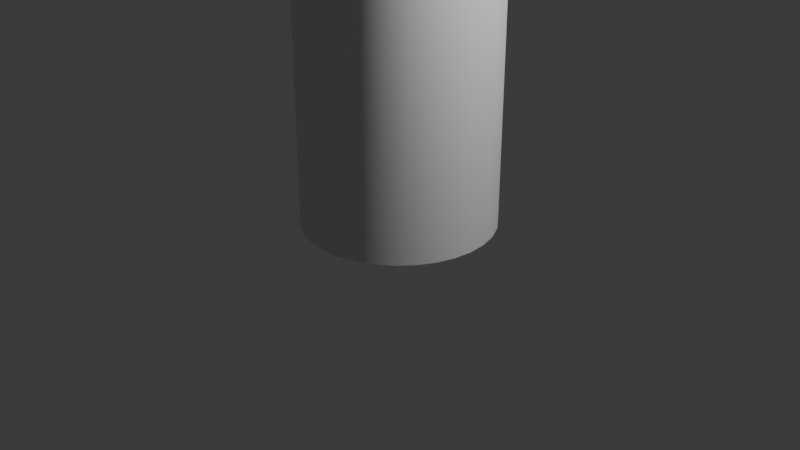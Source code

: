 # Source: example.blend  (saved by Blender 4.3.34; exported with 4.5.12 LTS)
import bpy
from mathutils import Matrix  # noqa: F401  (used for matrix-valued properties, if any)

bpy.ops.wm.read_factory_settings(use_empty=True)
scene = bpy.context.scene
scene.name = 'Scene'

# ---- collections
col_collection = bpy.data.collections.new('Collection'); scene.collection.children.link(col_collection)

# ---- node groups
ng_smooth_by_angle = bpy.data.node_groups.new('Smooth by Angle', 'GeometryNodeTree')
_s = ng_smooth_by_angle.interface.new_socket(name='Mesh', in_out='OUTPUT', socket_type='NodeSocketGeometry')
_s = ng_smooth_by_angle.interface.new_socket(name='Mesh', in_out='INPUT', socket_type='NodeSocketGeometry')
_s = ng_smooth_by_angle.interface.new_socket(name='Angle', in_out='INPUT', socket_type='NodeSocketFloat')
_s.subtype = 'ANGLE'
_s.default_value = 0.5236
_s.min_value = 0.0
_s.max_value = 3.142
_s.description = 'Maximum face angle for smooth edges'
_s = ng_smooth_by_angle.interface.new_socket(name='Ignore Sharpness', in_out='INPUT', socket_type='NodeSocketBool')
_s.force_non_field = True
ng_smooth_by_angle.description = 'Set the sharpness of mesh edges based on the angle between the neighboring faces'
ng_smooth_by_angle.is_modifier = True
_N = ng_smooth_by_angle.nodes; _L = ng_smooth_by_angle.links
n0 = _N.new('GeometryNodeSetShadeSmooth'); n0.name = 'Set Shade Smooth'; n0.location = (120, -80)
n0.domain = 'EDGE'
n1 = _N.new('GeometryNodeSetShadeSmooth'); n1.name = 'Set Shade Smooth.001'; n1.location = (300, -80)
n2 = _N.new('NodeGroupOutput'); n2.name = 'Group Output'; n2.location = (480, -80)
n3 = _N.new('GeometryNodeInputMeshEdgeAngle'); n3.name = 'Edge Angle'; n3.location = (-440, -240)
n4 = _N.new('NodeGroupInput'); n4.name = 'Group Input'; n4.location = (-80, -80)
n5 = _N.new('GeometryNodeInputEdgeSmooth'); n5.name = 'Is Edge Smooth'; n5.location = (-260, -120)
n6 = _N.new('GeometryNodeInputShadeSmooth'); n6.name = 'Is Shade Smooth'; n6.location = (-440, -397)
n7 = _N.new('FunctionNodeCompare'); n7.name = 'Compare'; n7.location = (-260, -260)
n7.operation = 'LESS_EQUAL'
n7.inputs[6].default_value = (0.0, 0.0, 0.0, 0.0)
n7.inputs[7].default_value = (0.0, 0.0, 0.0, 0.0)
n8 = _N.new('FunctionNodeBooleanMath'); n8.name = 'Boolean Math.001'; n8.location = (-80, -260)
n9 = _N.new('NodeGroupInput'); n9.name = 'Group Input.001'; n9.location = (-440, -329)
n10 = _N.new('NodeGroupInput'); n10.name = 'Group Input.002'; n10.location = (-259, -189)
n11 = _N.new('FunctionNodeBooleanMath'); n11.name = 'Boolean Math'; n11.location = (-80, -149)
n11.operation = 'OR'
n12 = _N.new('FunctionNodeBooleanMath'); n12.name = 'Boolean Math.002'; n12.location = (-260, -380)
n12.operation = 'OR'
n13 = _N.new('NodeGroupInput'); n13.name = 'Group Input.003'; n13.location = (-440, -460)
_L.new(n3.outputs[0], n7.inputs[0])
_L.new(n1.outputs[0], n2.inputs[0])
_L.new(n9.outputs[1], n7.inputs[1])
_L.new(n7.outputs[0], n8.inputs[0])
_L.new(n4.outputs[0], n0.inputs[0])
_L.new(n0.outputs[0], n1.inputs[0])
_L.new(n8.outputs[0], n0.inputs[2])
_L.new(n10.outputs[2], n11.inputs[1])
_L.new(n5.outputs[0], n11.inputs[0])
_L.new(n11.outputs[0], n0.inputs[1])
_L.new(n13.outputs[2], n12.inputs[1])
_L.new(n6.outputs[0], n12.inputs[0])
_L.new(n12.outputs[0], n8.inputs[1])
n2.is_active_output = True

# ---- world
world_world = bpy.data.worlds.new('World'); scene.world = world_world
world_world.use_nodes = True; world_world.node_tree.nodes.clear()
_N = world_world.node_tree.nodes; _L = world_world.node_tree.links
n0 = _N.new('ShaderNodeOutputWorld'); n0.name = 'World Output'; n0.location = (300, 300)
n1 = _N.new('ShaderNodeBackground'); n1.name = 'Background'; n1.location = (10, 300)
n1.inputs[0].default_value = (0.05088, 0.05088, 0.05088, 1.0)
_L.new(n1.outputs[0], n0.inputs[0])
n0.is_active_output = True
world_world.color = (0.05088, 0.05088, 0.05088)
world_world.sun_shadow_jitter_overblur = 0.0

# ---- cameras
cam_camera = bpy.data.cameras.new('Camera')
cam_camera.clip_end = 100.0
cam_camera.ortho_scale = 7.314

# ---- lights
light_light = bpy.data.lights.new('Light', 'POINT')
light_light.energy = 1000.0
light_light.shadow_soft_size = 0.1

# ---- meshes
me_cylinder = bpy.data.meshes.new('Cylinder')
me_cylinder.from_pydata([(0.0, 1.0, -1.0), (0.1951, 0.9808, -1.0), (0.3827, 0.9239, -1.0), (0.5556, 0.8315, -1.0), (0.7071, 0.7071, -1.0), (0.8315, 0.5556, -1.0), (0.9239, 0.3827, -1.0), (0.9808, 0.1951, -1.0), (1.0, 0.0, -1.0), (0.9808, -0.1951, -1.0), (0.9239, -0.3827, -1.0), (0.8315, -0.5556, -1.0), (0.7071, -0.7071, -1.0), (0.5556, -0.8315, -1.0), (0.3827, -0.9239, -1.0), (0.1951, -0.9808, -1.0), (0.0, -1.0, -1.0), (-0.1951, -0.9808, -1.0), (-0.3827, -0.9239, -1.0), (-0.5556, -0.8315, -1.0), (-0.7071, -0.7071, -1.0), (-0.8315, -0.5556, -1.0), (-0.9239, -0.3827, -1.0), (-0.9808, -0.1951, -1.0), (-1.0, 0.0, -1.0), (-0.9808, 0.1951, -1.0), (-0.9239, 0.3827, -1.0), (-0.8315, 0.5556, -1.0), (-0.7071, 0.7071, -1.0), (-0.5556, 0.8315, -1.0), (-0.3827, 0.9239, -1.0), (-0.1951, 0.9808, -1.0), (0.1951, 0.9808, 1.0), (0.0, 1.0, 1.0), (0.3827, 0.9239, 1.0), (0.5556, 0.8315, 1.0), (0.7071, 0.7071, 1.0), (0.8315, 0.5556, 1.0), (0.9239, 0.3827, 1.0), (0.9808, 0.1951, 1.0), (1.0, 0.0, 1.0), (0.9808, -0.1951, 1.0), (0.9239, -0.3827, 1.0), (0.8315, -0.5556, 1.0), (0.7071, -0.7071, 1.0), (0.5556, -0.8315, 1.0), (0.3827, -0.9239, 1.0), (0.1951, -0.9808, 1.0), (0.0, -1.0, 1.0), (-0.1951, -0.9808, 1.0), (-0.3827, -0.9239, 1.0), (-0.5556, -0.8315, 1.0), (-0.7071, -0.7071, 1.0), (-0.8315, -0.5556, 1.0), (-0.9239, -0.3827, 1.0), (-0.9808, -0.1951, 1.0), (-1.0, 0.0, 1.0), (-0.9808, 0.1951, 1.0), (-0.9239, 0.3827, 1.0), (-0.8315, 0.5556, 1.0), (-0.7071, 0.7071, 1.0), (-0.5556, 0.8315, 1.0), (-0.3827, 0.9239, 1.0), (-0.1951, 0.9808, 1.0), (0.1951, 0.9808, 1.0), (0.0, 1.0, 1.0), (0.3827, 0.9239, 1.0), (0.5556, 0.8315, 1.0), (0.7071, 0.7071, 1.0), (0.8315, 0.5556, 1.0), (0.9239, 0.3827, 1.0), (0.9808, 0.1951, 1.0), (1.0, 0.0, 1.0), (0.9808, -0.1951, 1.0), (0.9239, -0.3827, 1.0), (0.8315, -0.5556, 1.0), (0.7071, -0.7071, 1.0), (0.5556, -0.8315, 1.0), (0.3827, -0.9239, 1.0), (0.1951, -0.9808, 1.0), (0.0, -1.0, 1.0), (-0.1951, -0.9808, 1.0), (-0.3827, -0.9239, 1.0), (-0.5556, -0.8315, 1.0), (-0.7071, -0.7071, 1.0), (-0.8315, -0.5556, 1.0), (-0.9239, -0.3827, 1.0), (-0.9808, -0.1951, 1.0), (-1.0, 0.0, 1.0), (-0.9808, 0.1951, 1.0), (-0.9239, 0.3827, 1.0), (-0.8315, 0.5556, 1.0), (-0.7071, 0.7071, 1.0), (-0.5556, 0.8315, 1.0), (-0.3827, 0.9239, 1.0), (-0.1951, 0.9808, 1.0), (0.1951, 0.9808, 1.0), (0.0, 1.0, 1.0), (0.3827, 0.9239, 1.0), (0.5556, 0.8315, 1.0), (0.7071, 0.7071, 1.0), (0.8315, 0.5556, 1.0), (0.9239, 0.3827, 1.0), (0.9808, 0.1951, 1.0), (1.0, 0.0, 1.0), (0.9808, -0.1951, 1.0), (0.9239, -0.3827, 1.0), (0.8315, -0.5556, 1.0), (0.7071, -0.7071, 1.0), (0.5556, -0.8315, 1.0), (0.3827, -0.9239, 1.0), (0.1951, -0.9808, 1.0), (0.0, -1.0, 1.0), (-0.1951, -0.9808, 1.0), (-0.3827, -0.9239, 1.0), (-0.5556, -0.8315, 1.0), (-0.7071, -0.7071, 1.0), (-0.8315, -0.5556, 1.0), (-0.9239, -0.3827, 1.0), (-0.9808, -0.1951, 1.0), (-1.0, 0.0, 1.0), (-0.9808, 0.1951, 1.0), (-0.9239, 0.3827, 1.0), (-0.8315, 0.5556, 1.0), (-0.7071, 0.7071, 1.0), (-0.5556, 0.8315, 1.0), (-0.3827, 0.9239, 1.0), (-0.1951, 0.9808, 1.0), (0.1951, 0.9808, 1.0), (0.0, 1.0, 1.0), (0.3827, 0.9239, 1.0), (0.5556, 0.8315, 1.0), (0.7071, 0.7071, 1.0), (0.8315, 0.5556, 1.0), (0.9239, 0.3827, 1.0), (0.9808, 0.1951, 1.0), (1.0, 0.0, 1.0), (0.9808, -0.1951, 1.0), (0.9239, -0.3827, 1.0), (0.8315, -0.5556, 1.0), (0.7071, -0.7071, 1.0), (0.5556, -0.8315, 1.0), (0.3827, -0.9239, 1.0), (0.1951, -0.9808, 1.0), (0.0, -1.0, 1.0), (-0.1951, -0.9808, 1.0), (-0.3827, -0.9239, 1.0), (-0.5556, -0.8315, 1.0), (-0.7071, -0.7071, 1.0), (-0.8315, -0.5556, 1.0), (-0.9239, -0.3827, 1.0), (-0.9808, -0.1951, 1.0), (-1.0, 0.0, 1.0), (-0.9808, 0.1951, 1.0), (-0.9239, 0.3827, 1.0), (-0.8315, 0.5556, 1.0), (-0.7071, 0.7071, 1.0), (-0.5556, 0.8315, 1.0), (-0.3827, 0.9239, 1.0), (-0.1951, 0.9808, 1.0), (0.1951, 0.9808, 1.0), (0.0, 1.0, 1.0), (0.3827, 0.9239, 1.0), (0.5556, 0.8315, 1.0), (0.7071, 0.7071, 1.0), (0.8315, 0.5556, 1.0), (0.9239, 0.3827, 1.0), (0.9808, 0.1951, 1.0), (1.0, 0.0, 1.0), (0.9808, -0.1951, 1.0), (0.9239, -0.3827, 1.0), (0.8315, -0.5556, 1.0), (0.7071, -0.7071, 1.0), (0.5556, -0.8315, 1.0), (0.3827, -0.9239, 1.0), (0.1951, -0.9808, 1.0), (0.0, -1.0, 1.0), (-0.1951, -0.9808, 1.0), (-0.3827, -0.9239, 1.0), (-0.5556, -0.8315, 1.0), (-0.7071, -0.7071, 1.0), (-0.8315, -0.5556, 1.0), (-0.9239, -0.3827, 1.0), (-0.9808, -0.1951, 1.0), (-1.0, 0.0, 1.0), (-0.9808, 0.1951, 1.0), (-0.9239, 0.3827, 1.0), (-0.8315, 0.5556, 1.0), (-0.7071, 0.7071, 1.0), (-0.5556, 0.8315, 1.0), (-0.3827, 0.9239, 1.0), (-0.1951, 0.9808, 1.0), (0.0, 1.0, 1.0), (-1.863e-09, 0.8369, 1.0), (0.1633, 0.8208, 1.0), (0.1951, 0.9808, 1.0), (0.3203, 0.7732, 1.0), (0.3827, 0.9239, 1.0), (0.465, 0.6959, 1.0), (0.5556, 0.8315, 1.0), (0.5918, 0.5918, 1.0), (0.7071, 0.7071, 1.0), (0.6959, 0.465, 1.0), (0.8315, 0.5556, 1.0), (0.7732, 0.3203, 1.0), (0.9239, 0.3827, 1.0), (0.8208, 0.1633, 1.0), (0.9808, 0.1951, 1.0), (0.8369, 1.863e-09, 1.0), (1.0, 0.0, 1.0), (0.8208, -0.1633, 1.0), (0.9808, -0.1951, 1.0), (0.7732, -0.3203, 1.0), (0.9239, -0.3827, 1.0), (0.6959, -0.465, 1.0), (0.8315, -0.5556, 1.0), (0.5918, -0.5918, 1.0), (0.7071, -0.7071, 1.0), (0.465, -0.6959, 1.0), (0.5556, -0.8315, 1.0), (0.3203, -0.7732, 1.0), (0.3827, -0.9239, 1.0), (0.1633, -0.8208, 1.0), (0.1951, -0.9808, 1.0), (1.863e-09, -0.8369, 1.0), (0.0, -1.0, 1.0), (-0.1633, -0.8208, 1.0), (-0.1951, -0.9808, 1.0), (-0.3203, -0.7732, 1.0), (-0.3827, -0.9239, 1.0), (-0.465, -0.6959, 1.0), (-0.5556, -0.8315, 1.0), (-0.5918, -0.5918, 1.0), (-0.7071, -0.7071, 1.0), (-0.6959, -0.465, 1.0), (-0.8315, -0.5556, 1.0), (-0.7732, -0.3203, 1.0), (-0.9239, -0.3827, 1.0), (-0.8208, -0.1633, 1.0), (-0.9808, -0.1951, 1.0), (-0.8369, -1.863e-09, 1.0), (-1.0, 0.0, 1.0), (-0.8208, 0.1633, 1.0), (-0.9808, 0.1951, 1.0), (-0.7732, 0.3203, 1.0), (-0.9239, 0.3827, 1.0), (-0.6959, 0.465, 1.0), (-0.8315, 0.5556, 1.0), (-0.5918, 0.5918, 1.0), (-0.7071, 0.7071, 1.0), (-0.465, 0.6959, 1.0), (-0.5556, 0.8315, 1.0), (-0.3203, 0.7732, 1.0), (-0.3827, 0.9239, 1.0), (-0.1633, 0.8208, 1.0), (-0.1951, 0.9808, 1.0), (-1.863e-09, 0.8369, 1.0), (0.1633, 0.8208, 1.0), (0.3203, 0.7732, 1.0), (0.465, 0.6959, 1.0), (0.5918, 0.5918, 1.0), (0.6959, 0.465, 1.0), (0.7732, 0.3203, 1.0), (0.8208, 0.1633, 1.0), (0.8369, 1.863e-09, 1.0), (0.8208, -0.1633, 1.0), (0.7732, -0.3203, 1.0), (0.6959, -0.465, 1.0), (0.5918, -0.5918, 1.0), (0.465, -0.6959, 1.0), (0.3203, -0.7732, 1.0), (0.1633, -0.8208, 1.0), (1.863e-09, -0.8369, 1.0), (-0.1633, -0.8208, 1.0), (-0.3203, -0.7732, 1.0), (-0.465, -0.6959, 1.0), (-0.5918, -0.5918, 1.0), (-0.6959, -0.465, 1.0), (-0.7732, -0.3203, 1.0), (-0.8208, -0.1633, 1.0), (-0.8369, -1.863e-09, 1.0), (-0.8208, 0.1633, 1.0), (-0.7732, 0.3203, 1.0), (-0.6959, 0.465, 1.0), (-0.5918, 0.5918, 1.0), (-0.465, 0.6959, 1.0), (-0.3203, 0.7732, 1.0), (-0.1633, 0.8208, 1.0), (-1.863e-09, 0.8369, -0.2437), (0.1633, 0.8208, -0.2437), (0.3203, 0.7732, -0.2437), (0.465, 0.6959, -0.2437), (0.5918, 0.5918, -0.2437), (0.6959, 0.465, -0.2437), (0.7732, 0.3203, -0.2437), (0.8208, 0.1633, -0.2437), (0.8369, 1.863e-09, -0.2437), (0.8208, -0.1633, -0.2437), (0.7732, -0.3203, -0.2437), (0.6959, -0.465, -0.2437), (0.5918, -0.5918, -0.2437), (0.465, -0.6959, -0.2437), (0.3203, -0.7732, -0.2437), (0.1633, -0.8208, -0.2437), (1.863e-09, -0.8369, -0.2437), (-0.1633, -0.8208, -0.2437), (-0.3203, -0.7732, -0.2437), (-0.465, -0.6959, -0.2437), (-0.5918, -0.5918, -0.2437), (-0.6959, -0.465, -0.2437), (-0.7732, -0.3203, -0.2437), (-0.8208, -0.1633, -0.2437), (-0.8369, -1.863e-09, -0.2437), (-0.8208, 0.1633, -0.2437), (-0.7732, 0.3203, -0.2437), (-0.6959, 0.465, -0.2437), (-0.5918, 0.5918, -0.2437), (-0.465, 0.6959, -0.2437), (-0.3203, 0.7732, -0.2437), (-0.1633, 0.8208, -0.2437), (-6.813e-10, 0.8369, -0.86), (0.1633, 0.8208, -0.86), (0.3203, 0.7732, -0.86), (0.465, 0.6959, -0.86), (0.5918, 0.5918, -0.86), (0.6959, 0.465, -0.86), (0.7732, 0.3203, -0.86), (0.8208, 0.1633, -0.86), (0.8369, 1.863e-09, -0.86), (0.8208, -0.1633, -0.86), (0.7732, -0.3203, -0.86), (0.6959, -0.465, -0.86), (0.5918, -0.5918, -0.86), (0.465, -0.6959, -0.86), (0.3203, -0.7732, -0.86), (0.1633, -0.8208, -0.86), (3.044e-09, -0.8369, -0.86), (-0.1633, -0.8208, -0.86), (-0.3203, -0.7732, -0.86), (-0.465, -0.6959, -0.86), (-0.5918, -0.5918, -0.86), (-0.6959, -0.465, -0.86), (-0.7732, -0.3203, -0.86), (-0.8208, -0.1633, -0.86), (-0.8369, -1.863e-09, -0.86), (-0.8208, 0.1633, -0.86), (-0.7732, 0.3203, -0.86), (-0.6959, 0.465, -0.86), (-0.5918, 0.5918, -0.86), (-0.465, 0.6959, -0.86), (-0.3203, 0.7732, -0.86), (-0.1633, 0.8208, -0.86), (-4.716e-09, 0.8369, -0.7285), (0.1633, 0.8208, -0.7285), (0.3203, 0.7732, -0.7285), (0.465, 0.6959, -0.7285), (0.5918, 0.5918, -0.7285), (0.6959, 0.465, -0.7285), (0.7732, 0.3203, -0.7285), (0.8208, 0.1633, -0.7285), (0.8369, 1.863e-09, -0.7285), (0.8208, -0.1633, -0.7285), (0.7732, -0.3203, -0.7285), (0.6959, -0.465, -0.7285), (0.5918, -0.5918, -0.7285), (0.465, -0.6959, -0.7285), (0.3203, -0.7732, -0.7285), (0.1633, -0.8208, -0.7285), (-9.91e-10, -0.8369, -0.7285), (-0.1633, -0.8208, -0.7285), (-0.3203, -0.7732, -0.7285), (-0.465, -0.6959, -0.7285), (-0.5918, -0.5918, -0.7285), (-0.6959, -0.465, -0.7285), (-0.7732, -0.3203, -0.7285), (-0.8208, -0.1633, -0.7285), (-0.8369, -1.863e-09, -0.7285), (-0.8208, 0.1633, -0.7285), (-0.7732, 0.3203, -0.7285), (-0.6959, 0.465, -0.7285), (-0.5918, 0.5918, -0.7285), (-0.465, 0.6959, -0.7285), (-0.3203, 0.7732, -0.7285), (-0.1633, 0.8208, -0.7285)], [], [(0, 33, 32, 1), (1, 32, 34, 2), (2, 34, 35, 3), (3, 35, 36, 4), (4, 36, 37, 5), (5, 37, 38, 6), (6, 38, 39, 7), (7, 39, 40, 8), (8, 40, 41, 9), (9, 41, 42, 10), (10, 42, 43, 11), (11, 43, 44, 12), (12, 44, 45, 13), (13, 45, 46, 14), (14, 46, 47, 15), (15, 47, 48, 16), (16, 48, 49, 17), (17, 49, 50, 18), (18, 50, 51, 19), (19, 51, 52, 20), (20, 52, 53, 21), (21, 53, 54, 22), (22, 54, 55, 23), (23, 55, 56, 24), (24, 56, 57, 25), (25, 57, 58, 26), (26, 58, 59, 27), (27, 59, 60, 28), (28, 60, 61, 29), (29, 61, 62, 30), (255, 192, 161, 191), (30, 62, 63, 31), (31, 63, 33, 0), (0, 1, 2, 3, 4, 5, 6, 7, 8, 9, 10, 11, 12, 13, 14, 15, 16, 17, 18, 19, 20, 21, 22, 23, 24, 25, 26, 27, 28, 29, 30, 31), (65, 64, 32, 33), (64, 66, 34, 32), (66, 67, 35, 34), (67, 68, 36, 35), (68, 69, 37, 36), (69, 70, 38, 37), (70, 71, 39, 38), (71, 72, 40, 39), (72, 73, 41, 40), (73, 74, 42, 41), (74, 75, 43, 42), (75, 76, 44, 43), (76, 77, 45, 44), (77, 78, 46, 45), (78, 79, 47, 46), (79, 80, 48, 47), (80, 81, 49, 48), (81, 82, 50, 49), (82, 83, 51, 50), (83, 84, 52, 51), (84, 85, 53, 52), (85, 86, 54, 53), (86, 87, 55, 54), (87, 88, 56, 55), (88, 89, 57, 56), (89, 90, 58, 57), (90, 91, 59, 58), (91, 92, 60, 59), (92, 93, 61, 60), (93, 94, 62, 61), (94, 95, 63, 62), (95, 65, 33, 63), (97, 96, 64, 65), (96, 98, 66, 64), (98, 99, 67, 66), (99, 100, 68, 67), (100, 101, 69, 68), (101, 102, 70, 69), (102, 103, 71, 70), (103, 104, 72, 71), (104, 105, 73, 72), (105, 106, 74, 73), (106, 107, 75, 74), (107, 108, 76, 75), (108, 109, 77, 76), (109, 110, 78, 77), (110, 111, 79, 78), (111, 112, 80, 79), (112, 113, 81, 80), (113, 114, 82, 81), (114, 115, 83, 82), (115, 116, 84, 83), (116, 117, 85, 84), (117, 118, 86, 85), (118, 119, 87, 86), (119, 120, 88, 87), (120, 121, 89, 88), (121, 122, 90, 89), (122, 123, 91, 90), (123, 124, 92, 91), (124, 125, 93, 92), (125, 126, 94, 93), (126, 127, 95, 94), (127, 97, 65, 95), (129, 128, 96, 97), (128, 130, 98, 96), (130, 131, 99, 98), (131, 132, 100, 99), (132, 133, 101, 100), (133, 134, 102, 101), (134, 135, 103, 102), (135, 136, 104, 103), (136, 137, 105, 104), (137, 138, 106, 105), (138, 139, 107, 106), (139, 140, 108, 107), (140, 141, 109, 108), (141, 142, 110, 109), (142, 143, 111, 110), (143, 144, 112, 111), (144, 145, 113, 112), (145, 146, 114, 113), (146, 147, 115, 114), (147, 148, 116, 115), (148, 149, 117, 116), (149, 150, 118, 117), (150, 151, 119, 118), (151, 152, 120, 119), (152, 153, 121, 120), (153, 154, 122, 121), (154, 155, 123, 122), (155, 156, 124, 123), (156, 157, 125, 124), (157, 158, 126, 125), (158, 159, 127, 126), (159, 129, 97, 127), (161, 160, 128, 129), (160, 162, 130, 128), (162, 163, 131, 130), (163, 164, 132, 131), (164, 165, 133, 132), (165, 166, 134, 133), (166, 167, 135, 134), (167, 168, 136, 135), (168, 169, 137, 136), (169, 170, 138, 137), (170, 171, 139, 138), (171, 172, 140, 139), (172, 173, 141, 140), (173, 174, 142, 141), (174, 175, 143, 142), (175, 176, 144, 143), (176, 177, 145, 144), (177, 178, 146, 145), (178, 179, 147, 146), (179, 180, 148, 147), (180, 181, 149, 148), (181, 182, 150, 149), (182, 183, 151, 150), (183, 184, 152, 151), (184, 185, 153, 152), (185, 186, 154, 153), (186, 187, 155, 154), (187, 188, 156, 155), (188, 189, 157, 156), (189, 190, 158, 157), (190, 191, 159, 158), (191, 161, 129, 159), (200, 198, 291, 292), (197, 199, 163, 162), (199, 201, 164, 163), (201, 203, 165, 164), (203, 205, 166, 165), (205, 207, 167, 166), (207, 209, 168, 167), (209, 211, 169, 168), (211, 213, 170, 169), (213, 215, 171, 170), (215, 217, 172, 171), (217, 219, 173, 172), (219, 221, 174, 173), (221, 223, 175, 174), (223, 225, 176, 175), (225, 227, 177, 176), (227, 229, 178, 177), (229, 231, 179, 178), (231, 233, 180, 179), (233, 235, 181, 180), (235, 237, 182, 181), (237, 239, 183, 182), (239, 241, 184, 183), (241, 243, 185, 184), (243, 245, 186, 185), (245, 247, 187, 186), (247, 249, 188, 187), (249, 251, 189, 188), (251, 253, 190, 189), (253, 255, 191, 190), (195, 197, 162, 160), (195, 192, 256, 257), (197, 195, 257, 258), (199, 197, 258, 259), (201, 199, 259, 260), (203, 201, 260, 261), (205, 203, 261, 262), (207, 205, 262, 263), (209, 207, 263, 264), (211, 209, 264, 265), (213, 211, 265, 266), (215, 213, 266, 267), (217, 215, 267, 268), (219, 217, 268, 269), (221, 219, 269, 270), (223, 221, 270, 271), (225, 223, 271, 272), (227, 225, 272, 273), (229, 227, 273, 274), (231, 229, 274, 275), (233, 231, 275, 276), (235, 233, 276, 277), (237, 235, 277, 278), (239, 237, 278, 279), (241, 239, 279, 280), (243, 241, 280, 281), (245, 243, 281, 282), (247, 245, 282, 283), (249, 247, 283, 284), (251, 249, 284, 285), (253, 251, 285, 286), (255, 253, 286, 287), (192, 255, 287, 256), (192, 195, 160, 161), (193, 194, 257, 256), (194, 196, 258, 257), (196, 198, 259, 258), (198, 200, 260, 259), (200, 202, 261, 260), (202, 204, 262, 261), (204, 206, 263, 262), (206, 208, 264, 263), (208, 210, 265, 264), (210, 212, 266, 265), (212, 214, 267, 266), (214, 216, 268, 267), (216, 218, 269, 268), (218, 220, 270, 269), (220, 222, 271, 270), (222, 224, 272, 271), (224, 226, 273, 272), (226, 228, 274, 273), (228, 230, 275, 274), (230, 232, 276, 275), (232, 234, 277, 276), (234, 236, 278, 277), (236, 238, 279, 278), (238, 240, 280, 279), (240, 242, 281, 280), (242, 244, 282, 281), (244, 246, 283, 282), (246, 248, 284, 283), (248, 250, 285, 284), (250, 252, 286, 285), (252, 254, 287, 286), (254, 193, 256, 287), (295, 294, 326, 327), (254, 252, 318, 319), (228, 226, 305, 306), (202, 200, 292, 293), (193, 254, 319, 288), (230, 228, 306, 307), (204, 202, 293, 294), (232, 230, 307, 308), (206, 204, 294, 295), (234, 232, 308, 309), (208, 206, 295, 296), (236, 234, 309, 310), (210, 208, 296, 297), (238, 236, 310, 311), (212, 210, 297, 298), (240, 238, 311, 312), (214, 212, 298, 299), (242, 240, 312, 313), (216, 214, 299, 300), (244, 242, 313, 314), (218, 216, 300, 301), (246, 244, 314, 315), (220, 218, 301, 302), (194, 193, 288, 289), (248, 246, 315, 316), (222, 220, 302, 303), (196, 194, 289, 290), (250, 248, 316, 317), (224, 222, 303, 304), (198, 196, 290, 291), (252, 250, 317, 318), (226, 224, 304, 305), (330, 329, 361, 362), (309, 308, 340, 341), (296, 295, 327, 328), (310, 309, 341, 342), (297, 296, 328, 329), (311, 310, 342, 343), (298, 297, 329, 330), (312, 311, 343, 344), (299, 298, 330, 331), (313, 312, 344, 345), (300, 299, 331, 332), (314, 313, 345, 346), (301, 300, 332, 333), (315, 314, 346, 347), (302, 301, 333, 334), (289, 288, 320, 321), (316, 315, 347, 348), (303, 302, 334, 335), (290, 289, 321, 322), (317, 316, 348, 349), (304, 303, 335, 336), (291, 290, 322, 323), (318, 317, 349, 350), (305, 304, 336, 337), (292, 291, 323, 324), (319, 318, 350, 351), (306, 305, 337, 338), (293, 292, 324, 325), (288, 319, 351, 320), (307, 306, 338, 339), (294, 293, 325, 326), (308, 307, 339, 340), (353, 352, 383, 382, 381, 380, 379, 378, 377, 376, 375, 374, 373, 372, 371, 370, 369, 368, 367, 366, 365, 364, 363, 362, 361, 360, 359, 358, 357, 356, 355, 354), (344, 343, 375, 376), (331, 330, 362, 363), (345, 344, 376, 377), (332, 331, 363, 364), (346, 345, 377, 378), (333, 332, 364, 365), (347, 346, 378, 379), (334, 333, 365, 366), (321, 320, 352, 353), (348, 347, 379, 380), (335, 334, 366, 367), (322, 321, 353, 354), (349, 348, 380, 381), (336, 335, 367, 368), (323, 322, 354, 355), (350, 349, 381, 382), (337, 336, 368, 369), (324, 323, 355, 356), (351, 350, 382, 383), (338, 337, 369, 370), (325, 324, 356, 357), (320, 351, 383, 352), (339, 338, 370, 371), (326, 325, 357, 358), (340, 339, 371, 372), (327, 326, 358, 359), (341, 340, 372, 373), (328, 327, 359, 360), (342, 341, 373, 374), (329, 328, 360, 361), (343, 342, 374, 375)])
me_cylinder.polygons.foreach_set('use_smooth', [True] * 354)
_uv = me_cylinder.uv_layers.new(name='UVMap')
_uv.uv.foreach_set('vector', [1.0, 0.5, 1.0, 1.0, 0.9688, 1.0, 0.9688, 0.5, 0.9688, 0.5, 0.9688, 1.0, 0.9375, 1.0, 0.9375, 0.5, 0.9375, 0.5, 0.9375, 1.0, 0.9062, 1.0, 0.9062, 0.5, 0.9062, 0.5, 0.9062, 1.0, 0.875, 1.0, 0.875, 0.5, 0.875, 0.5, 0.875, 1.0, 0.8438, 1.0, 0.8438, 0.5, 0.8438, 0.5, 0.8438, 1.0, 0.8125, 1.0, 0.8125, 0.5, 0.8125, 0.5, 0.8125, 1.0, 0.7812, 1.0, 0.7812, 0.5, 0.7812, 0.5, 0.7812, 1.0, 0.75, 1.0, 0.75, 0.5, 0.75, 0.5, 0.75, 1.0, 0.7188, 1.0, 0.7188, 0.5, 0.7188, 0.5, 0.7188, 1.0, 0.6875, 1.0, 0.6875, 0.5, 0.6875, 0.5, 0.6875, 1.0, 0.6562, 1.0, 0.6562, 0.5, 0.6562, 0.5, 0.6562, 1.0, 0.625, 1.0, 0.625, 0.5, 0.625, 0.5, 0.625, 1.0, 0.5938, 1.0, 0.5938, 0.5, 0.5938, 0.5, 0.5938, 1.0, 0.5625, 1.0, 0.5625, 0.5, 0.5625, 0.5, 0.5625, 1.0, 0.5312, 1.0, 0.5312, 0.5, 0.5312, 0.5, 0.5312, 1.0, 0.5, 1.0, 0.5, 0.5, 0.5, 0.5, 0.5, 1.0, 0.4688, 1.0, 0.4688, 0.5, 0.4688, 0.5, 0.4688, 1.0, 0.4375, 1.0, 0.4375, 0.5, 0.4375, 0.5, 0.4375, 1.0, 0.4062, 1.0, 0.4062, 0.5, 0.4062, 0.5, 0.4062, 1.0, 0.375, 1.0, 0.375, 0.5, 0.375, 0.5, 0.375, 1.0, 0.3438, 1.0, 0.3438, 0.5, 0.3438, 0.5, 0.3438, 1.0, 0.3125, 1.0, 0.3125, 0.5, 0.3125, 0.5, 0.3125, 1.0, 0.2812, 1.0, 0.2812, 0.5, 0.2812, 0.5, 0.2812, 1.0, 0.25, 1.0, 0.25, 0.5, 0.25, 0.5, 0.25, 1.0, 0.2188, 1.0, 0.2188, 0.5, 0.2188, 0.5, 0.2188, 1.0, 0.1875, 1.0, 0.1875, 0.5, 0.1875, 0.5, 0.1875, 1.0, 0.1562, 1.0, 0.1562, 0.5, 0.1562, 0.5, 0.1562, 1.0, 0.125, 1.0, 0.125, 0.5, 0.125, 0.5, 0.125, 1.0, 0.09375, 1.0, 0.09375, 0.5, 0.09375, 0.5, 0.09375, 1.0, 0.0625, 1.0, 0.0625, 0.5, 0.2032, 0.4854, 0.25, 0.49, 0.25, 0.49, 0.2032, 0.4854, 0.0625, 0.5, 0.0625, 1.0, 0.03125, 1.0, 0.03125, 0.5, 0.03125, 0.5, 0.03125, 1.0, 0.0, 1.0, 0.0, 0.5, 0.75, 0.49, 0.7968, 0.4854, 0.8418, 0.4717, 0.8833, 0.4496, 0.9197, 0.4197, 0.9496, 0.3833, 0.9717, 0.3418, 0.9854, 0.2968, 0.99, 0.25, 0.9854, 0.2032, 0.9717, 0.1582, 0.9496, 0.1167, 0.9197, 0.08029, 0.8833, 0.05045, 0.8418, 0.02827, 0.7968, 0.01461, 0.75, 0.01, 0.7032, 0.01461, 0.6582, 0.02827, 0.6167, 0.05045, 0.5803, 0.08029, 0.5504, 0.1167, 0.5283, 0.1582, 0.5146, 0.2032, 0.51, 0.25, 0.5146, 0.2968, 0.5283, 0.3418, 0.5504, 0.3833, 0.5803, 0.4197, 0.6167, 0.4496, 0.6582, 0.4717, 0.7032, 0.4854, 0.25, 0.49, 0.2968, 0.4854, 0.2968, 0.4854, 0.25, 0.49, 0.2968, 0.4854, 0.3418, 0.4717, 0.3418, 0.4717, 0.2968, 0.4854, 0.3418, 0.4717, 0.3833, 0.4496, 0.3833, 0.4496, 0.3418, 0.4717, 0.3833, 0.4496, 0.4197, 0.4197, 0.4197, 0.4197, 0.3833, 0.4496, 0.4197, 0.4197, 0.4496, 0.3833, 0.4496, 0.3833, 0.4197, 0.4197, 0.4496, 0.3833, 0.4717, 0.3418, 0.4717, 0.3418, 0.4496, 0.3833, 0.4717, 0.3418, 0.4854, 0.2968, 0.4854, 0.2968, 0.4717, 0.3418, 0.4854, 0.2968, 0.49, 0.25, 0.49, 0.25, 0.4854, 0.2968, 0.49, 0.25, 0.4854, 0.2032, 0.4854, 0.2032, 0.49, 0.25, 0.4854, 0.2032, 0.4717, 0.1582, 0.4717, 0.1582, 0.4854, 0.2032, 0.4717, 0.1582, 0.4496, 0.1167, 0.4496, 0.1167, 0.4717, 0.1582, 0.4496, 0.1167, 0.4197, 0.08029, 0.4197, 0.08029, 0.4496, 0.1167, 0.4197, 0.08029, 0.3833, 0.05045, 0.3833, 0.05045, 0.4197, 0.08029, 0.3833, 0.05045, 0.3418, 0.02827, 0.3418, 0.02827, 0.3833, 0.05045, 0.3418, 0.02827, 0.2968, 0.01461, 0.2968, 0.01461, 0.3418, 0.02827, 0.2968, 0.01461, 0.25, 0.01, 0.25, 0.01, 0.2968, 0.01461, 0.25, 0.01, 0.2032, 0.01461, 0.2032, 0.01461, 0.25, 0.01, 0.2032, 0.01461, 0.1582, 0.02827, 0.1582, 0.02827, 0.2032, 0.01461, 0.1582, 0.02827, 0.1167, 0.05045, 0.1167, 0.05045, 0.1582, 0.02827, 0.1167, 0.05045, 0.08029, 0.08029, 0.08029, 0.08029, 0.1167, 0.05045, 0.08029, 0.08029, 0.05045, 0.1167, 0.05045, 0.1167, 0.08029, 0.08029, 0.05045, 0.1167, 0.02827, 0.1582, 0.02827, 0.1582, 0.05045, 0.1167, 0.02827, 0.1582, 0.01461, 0.2032, 0.01461, 0.2032, 0.02827, 0.1582, 0.01461, 0.2032, 0.01, 0.25, 0.01, 0.25, 0.01461, 0.2032, 0.01, 0.25, 0.01461, 0.2968, 0.01461, 0.2968, 0.01, 0.25, 0.01461, 0.2968, 0.02827, 0.3418, 0.02827, 0.3418, 0.01461, 0.2968, 0.02827, 0.3418, 0.05045, 0.3833, 0.05045, 0.3833, 0.02827, 0.3418, 0.05045, 0.3833, 0.08029, 0.4197, 0.08029, 0.4197, 0.05045, 0.3833, 0.08029, 0.4197, 0.1167, 0.4496, 0.1167, 0.4496, 0.08029, 0.4197, 0.1167, 0.4496, 0.1582, 0.4717, 0.1582, 0.4717, 0.1167, 0.4496, 0.1582, 0.4717, 0.2032, 0.4854, 0.2032, 0.4854, 0.1582, 0.4717, 0.2032, 0.4854, 0.25, 0.49, 0.25, 0.49, 0.2032, 0.4854, 0.25, 0.49, 0.2968, 0.4854, 0.2968, 0.4854, 0.25, 0.49, 0.2968, 0.4854, 0.3418, 0.4717, 0.3418, 0.4717, 0.2968, 0.4854, 0.3418, 0.4717, 0.3833, 0.4496, 0.3833, 0.4496, 0.3418, 0.4717, 0.3833, 0.4496, 0.4197, 0.4197, 0.4197, 0.4197, 0.3833, 0.4496, 0.4197, 0.4197, 0.4496, 0.3833, 0.4496, 0.3833, 0.4197, 0.4197, 0.4496, 0.3833, 0.4717, 0.3418, 0.4717, 0.3418, 0.4496, 0.3833, 0.4717, 0.3418, 0.4854, 0.2968, 0.4854, 0.2968, 0.4717, 0.3418, 0.4854, 0.2968, 0.49, 0.25, 0.49, 0.25, 0.4854, 0.2968, 0.49, 0.25, 0.4854, 0.2032, 0.4854, 0.2032, 0.49, 0.25, 0.4854, 0.2032, 0.4717, 0.1582, 0.4717, 0.1582, 0.4854, 0.2032, 0.4717, 0.1582, 0.4496, 0.1167, 0.4496, 0.1167, 0.4717, 0.1582, 0.4496, 0.1167, 0.4197, 0.08029, 0.4197, 0.08029, 0.4496, 0.1167, 0.4197, 0.08029, 0.3833, 0.05045, 0.3833, 0.05045, 0.4197, 0.08029, 0.3833, 0.05045, 0.3418, 0.02827, 0.3418, 0.02827, 0.3833, 0.05045, 0.3418, 0.02827, 0.2968, 0.01461, 0.2968, 0.01461, 0.3418, 0.02827, 0.2968, 0.01461, 0.25, 0.01, 0.25, 0.01, 0.2968, 0.01461, 0.25, 0.01, 0.2032, 0.01461, 0.2032, 0.01461, 0.25, 0.01, 0.2032, 0.01461, 0.1582, 0.02827, 0.1582, 0.02827, 0.2032, 0.01461, 0.1582, 0.02827, 0.1167, 0.05045, 0.1167, 0.05045, 0.1582, 0.02827, 0.1167, 0.05045, 0.08029, 0.08029, 0.08029, 0.08029, 0.1167, 0.05045, 0.08029, 0.08029, 0.05045, 0.1167, 0.05045, 0.1167, 0.08029, 0.08029, 0.05045, 0.1167, 0.02827, 0.1582, 0.02827, 0.1582, 0.05045, 0.1167, 0.02827, 0.1582, 0.01461, 0.2032, 0.01461, 0.2032, 0.02827, 0.1582, 0.01461, 0.2032, 0.01, 0.25, 0.01, 0.25, 0.01461, 0.2032, 0.01, 0.25, 0.01461, 0.2968, 0.01461, 0.2968, 0.01, 0.25, 0.01461, 0.2968, 0.02827, 0.3418, 0.02827, 0.3418, 0.01461, 0.2968, 0.02827, 0.3418, 0.05045, 0.3833, 0.05045, 0.3833, 0.02827, 0.3418, 0.05045, 0.3833, 0.08029, 0.4197, 0.08029, 0.4197, 0.05045, 0.3833, 0.08029, 0.4197, 0.1167, 0.4496, 0.1167, 0.4496, 0.08029, 0.4197, 0.1167, 0.4496, 0.1582, 0.4717, 0.1582, 0.4717, 0.1167, 0.4496, 0.1582, 0.4717, 0.2032, 0.4854, 0.2032, 0.4854, 0.1582, 0.4717, 0.2032, 0.4854, 0.25, 0.49, 0.25, 0.49, 0.2032, 0.4854, 0.25, 0.49, 0.2968, 0.4854, 0.2968, 0.4854, 0.25, 0.49, 0.2968, 0.4854, 0.3418, 0.4717, 0.3418, 0.4717, 0.2968, 0.4854, 0.3418, 0.4717, 0.3833, 0.4496, 0.3833, 0.4496, 0.3418, 0.4717, 0.3833, 0.4496, 0.4197, 0.4197, 0.4197, 0.4197, 0.3833, 0.4496, 0.4197, 0.4197, 0.4496, 0.3833, 0.4496, 0.3833, 0.4197, 0.4197, 0.4496, 0.3833, 0.4717, 0.3418, 0.4717, 0.3418, 0.4496, 0.3833, 0.4717, 0.3418, 0.4854, 0.2968, 0.4854, 0.2968, 0.4717, 0.3418, 0.4854, 0.2968, 0.49, 0.25, 0.49, 0.25, 0.4854, 0.2968, 0.49, 0.25, 0.4854, 0.2032, 0.4854, 0.2032, 0.49, 0.25, 0.4854, 0.2032, 0.4717, 0.1582, 0.4717, 0.1582, 0.4854, 0.2032, 0.4717, 0.1582, 0.4496, 0.1167, 0.4496, 0.1167, 0.4717, 0.1582, 0.4496, 0.1167, 0.4197, 0.08029, 0.4197, 0.08029, 0.4496, 0.1167, 0.4197, 0.08029, 0.3833, 0.05045, 0.3833, 0.05045, 0.4197, 0.08029, 0.3833, 0.05045, 0.3418, 0.02827, 0.3418, 0.02827, 0.3833, 0.05045, 0.3418, 0.02827, 0.2968, 0.01461, 0.2968, 0.01461, 0.3418, 0.02827, 0.2968, 0.01461, 0.25, 0.01, 0.25, 0.01, 0.2968, 0.01461, 0.25, 0.01, 0.2032, 0.01461, 0.2032, 0.01461, 0.25, 0.01, 0.2032, 0.01461, 0.1582, 0.02827, 0.1582, 0.02827, 0.2032, 0.01461, 0.1582, 0.02827, 0.1167, 0.05045, 0.1167, 0.05045, 0.1582, 0.02827, 0.1167, 0.05045, 0.08029, 0.08029, 0.08029, 0.08029, 0.1167, 0.05045, 0.08029, 0.08029, 0.05045, 0.1167, 0.05045, 0.1167, 0.08029, 0.08029, 0.05045, 0.1167, 0.02827, 0.1582, 0.02827, 0.1582, 0.05045, 0.1167, 0.02827, 0.1582, 0.01461, 0.2032, 0.01461, 0.2032, 0.02827, 0.1582, 0.01461, 0.2032, 0.01, 0.25, 0.01, 0.25, 0.01461, 0.2032, 0.01, 0.25, 0.01461, 0.2968, 0.01461, 0.2968, 0.01, 0.25, 0.01461, 0.2968, 0.02827, 0.3418, 0.02827, 0.3418, 0.01461, 0.2968, 0.02827, 0.3418, 0.05045, 0.3833, 0.05045, 0.3833, 0.02827, 0.3418, 0.05045, 0.3833, 0.08029, 0.4197, 0.08029, 0.4197, 0.05045, 0.3833, 0.08029, 0.4197, 0.1167, 0.4496, 0.1167, 0.4496, 0.08029, 0.4197, 0.1167, 0.4496, 0.1582, 0.4717, 0.1582, 0.4717, 0.1167, 0.4496, 0.1582, 0.4717, 0.2032, 0.4854, 0.2032, 0.4854, 0.1582, 0.4717, 0.2032, 0.4854, 0.25, 0.49, 0.25, 0.49, 0.2032, 0.4854, 0.25, 0.49, 0.2968, 0.4854, 0.2968, 0.4854, 0.25, 0.49, 0.2968, 0.4854, 0.3418, 0.4717, 0.3418, 0.4717, 0.2968, 0.4854, 0.3418, 0.4717, 0.3833, 0.4496, 0.3833, 0.4496, 0.3418, 0.4717, 0.3833, 0.4496, 0.4197, 0.4197, 0.4197, 0.4197, 0.3833, 0.4496, 0.4197, 0.4197, 0.4496, 0.3833, 0.4496, 0.3833, 0.4197, 0.4197, 0.4496, 0.3833, 0.4717, 0.3418, 0.4717, 0.3418, 0.4496, 0.3833, 0.4717, 0.3418, 0.4854, 0.2968, 0.4854, 0.2968, 0.4717, 0.3418, 0.4854, 0.2968, 0.49, 0.25, 0.49, 0.25, 0.4854, 0.2968, 0.49, 0.25, 0.4854, 0.2032, 0.4854, 0.2032, 0.49, 0.25, 0.4854, 0.2032, 0.4717, 0.1582, 0.4717, 0.1582, 0.4854, 0.2032, 0.4717, 0.1582, 0.4496, 0.1167, 0.4496, 0.1167, 0.4717, 0.1582, 0.4496, 0.1167, 0.4197, 0.08029, 0.4197, 0.08029, 0.4496, 0.1167, 0.4197, 0.08029, 0.3833, 0.05045, 0.3833, 0.05045, 0.4197, 0.08029, 0.3833, 0.05045, 0.3418, 0.02827, 0.3418, 0.02827, 0.3833, 0.05045, 0.3418, 0.02827, 0.2968, 0.01461, 0.2968, 0.01461, 0.3418, 0.02827, 0.2968, 0.01461, 0.25, 0.01, 0.25, 0.01, 0.2968, 0.01461, 0.25, 0.01, 0.2032, 0.01461, 0.2032, 0.01461, 0.25, 0.01, 0.2032, 0.01461, 0.1582, 0.02827, 0.1582, 0.02827, 0.2032, 0.01461, 0.1582, 0.02827, 0.1167, 0.05045, 0.1167, 0.05045, 0.1582, 0.02827, 0.1167, 0.05045, 0.08029, 0.08029, 0.08029, 0.08029, 0.1167, 0.05045, 0.08029, 0.08029, 0.05045, 0.1167, 0.05045, 0.1167, 0.08029, 0.08029, 0.05045, 0.1167, 0.02827, 0.1582, 0.02827, 0.1582, 0.05045, 0.1167, 0.02827, 0.1582, 0.01461, 0.2032, 0.01461, 0.2032, 0.02827, 0.1582, 0.01461, 0.2032, 0.01, 0.25, 0.01, 0.25, 0.01461, 0.2032, 0.01, 0.25, 0.01461, 0.2968, 0.01461, 0.2968, 0.01, 0.25, 0.01461, 0.2968, 0.02827, 0.3418, 0.02827, 0.3418, 0.01461, 0.2968, 0.02827, 0.3418, 0.05045, 0.3833, 0.05045, 0.3833, 0.02827, 0.3418, 0.05045, 0.3833, 0.08029, 0.4197, 0.08029, 0.4197, 0.05045, 0.3833, 0.08029, 0.4197, 0.1167, 0.4496, 0.1167, 0.4496, 0.08029, 0.4197, 0.1167, 0.4496, 0.1582, 0.4717, 0.1582, 0.4717, 0.1167, 0.4496, 0.1582, 0.4717, 0.2032, 0.4854, 0.2032, 0.4854, 0.1582, 0.4717, 0.2032, 0.4854, 0.25, 0.49, 0.25, 0.49, 0.2032, 0.4854, 0.392, 0.392, 0.3616, 0.417, 0.3616, 0.417, 0.392, 0.392, 0.3418, 0.4717, 0.3833, 0.4496, 0.3833, 0.4496, 0.3418, 0.4717, 0.3833, 0.4496, 0.4197, 0.4197, 0.4197, 0.4197, 0.3833, 0.4496, 0.4197, 0.4197, 0.4496, 0.3833, 0.4496, 0.3833, 0.4197, 0.4197, 0.4496, 0.3833, 0.4717, 0.3418, 0.4717, 0.3418, 0.4496, 0.3833, 0.4717, 0.3418, 0.4854, 0.2968, 0.4854, 0.2968, 0.4717, 0.3418, 0.4854, 0.2968, 0.49, 0.25, 0.49, 0.25, 0.4854, 0.2968, 0.49, 0.25, 0.4854, 0.2032, 0.4854, 0.2032, 0.49, 0.25, 0.4854, 0.2032, 0.4717, 0.1582, 0.4717, 0.1582, 0.4854, 0.2032, 0.4717, 0.1582, 0.4496, 0.1167, 0.4496, 0.1167, 0.4717, 0.1582, 0.4496, 0.1167, 0.4197, 0.08029, 0.4197, 0.08029, 0.4496, 0.1167, 0.4197, 0.08029, 0.3833, 0.05045, 0.3833, 0.05045, 0.4197, 0.08029, 0.3833, 0.05045, 0.3418, 0.02827, 0.3418, 0.02827, 0.3833, 0.05045, 0.3418, 0.02827, 0.2968, 0.01461, 0.2968, 0.01461, 0.3418, 0.02827, 0.2968, 0.01461, 0.25, 0.01, 0.25, 0.01, 0.2968, 0.01461, 0.25, 0.01, 0.2032, 0.01461, 0.2032, 0.01461, 0.25, 0.01, 0.2032, 0.01461, 0.1582, 0.02827, 0.1582, 0.02827, 0.2032, 0.01461, 0.1582, 0.02827, 0.1167, 0.05045, 0.1167, 0.05045, 0.1582, 0.02827, 0.1167, 0.05045, 0.08029, 0.08029, 0.08029, 0.08029, 0.1167, 0.05045, 0.08029, 0.08029, 0.05045, 0.1167, 0.05045, 0.1167, 0.08029, 0.08029, 0.05045, 0.1167, 0.02827, 0.1582, 0.02827, 0.1582, 0.05045, 0.1167, 0.02827, 0.1582, 0.01461, 0.2032, 0.01461, 0.2032, 0.02827, 0.1582, 0.01461, 0.2032, 0.01, 0.25, 0.01, 0.25, 0.01461, 0.2032, 0.01, 0.25, 0.01461, 0.2968, 0.01461, 0.2968, 0.01, 0.25, 0.01461, 0.2968, 0.02827, 0.3418, 0.02827, 0.3418, 0.01461, 0.2968, 0.02827, 0.3418, 0.05045, 0.3833, 0.05045, 0.3833, 0.02827, 0.3418, 0.05045, 0.3833, 0.08029, 0.4197, 0.08029, 0.4197, 0.05045, 0.3833, 0.08029, 0.4197, 0.1167, 0.4496, 0.1167, 0.4496, 0.08029, 0.4197, 0.1167, 0.4496, 0.1582, 0.4717, 0.1582, 0.4717, 0.1167, 0.4496, 0.1582, 0.4717, 0.2032, 0.4854, 0.2032, 0.4854, 0.1582, 0.4717, 0.2968, 0.4854, 0.3418, 0.4717, 0.3418, 0.4717, 0.2968, 0.4854, 0.2968, 0.4854, 0.25, 0.49, 0.25, 0.4509, 0.2892, 0.447, 0.3418, 0.4717, 0.2968, 0.4854, 0.2892, 0.447, 0.3269, 0.4356, 0.3833, 0.4496, 0.3418, 0.4717, 0.3269, 0.4356, 0.3616, 0.417, 0.4197, 0.4197, 0.3833, 0.4496, 0.3616, 0.417, 0.392, 0.392, 0.4496, 0.3833, 0.4197, 0.4197, 0.392, 0.392, 0.417, 0.3616, 0.4717, 0.3418, 0.4496, 0.3833, 0.417, 0.3616, 0.4356, 0.3269, 0.4854, 0.2968, 0.4717, 0.3418, 0.4356, 0.3269, 0.447, 0.2892, 0.49, 0.25, 0.4854, 0.2968, 0.447, 0.2892, 0.4509, 0.25, 0.4854, 0.2032, 0.49, 0.25, 0.4509, 0.25, 0.447, 0.2108, 0.4717, 0.1582, 0.4854, 0.2032, 0.447, 0.2108, 0.4356, 0.1731, 0.4496, 0.1167, 0.4717, 0.1582, 0.4356, 0.1731, 0.417, 0.1384, 0.4197, 0.08029, 0.4496, 0.1167, 0.417, 0.1384, 0.392, 0.108, 0.3833, 0.05045, 0.4197, 0.08029, 0.392, 0.108, 0.3616, 0.08299, 0.3418, 0.02827, 0.3833, 0.05045, 0.3616, 0.08299, 0.3269, 0.06443, 0.2968, 0.01461, 0.3418, 0.02827, 0.3269, 0.06443, 0.2892, 0.053, 0.25, 0.01, 0.2968, 0.01461, 0.2892, 0.053, 0.25, 0.04914, 0.2032, 0.01461, 0.25, 0.01, 0.25, 0.04914, 0.2108, 0.053, 0.1582, 0.02827, 0.2032, 0.01461, 0.2108, 0.053, 0.1731, 0.06443, 0.1167, 0.05045, 0.1582, 0.02827, 0.1731, 0.06443, 0.1384, 0.08299, 0.08029, 0.08029, 0.1167, 0.05045, 0.1384, 0.08299, 0.108, 0.108, 0.05045, 0.1167, 0.08029, 0.08029, 0.108, 0.108, 0.08299, 0.1384, 0.02827, 0.1582, 0.05045, 0.1167, 0.08299, 0.1384, 0.06443, 0.1731, 0.01461, 0.2032, 0.02827, 0.1582, 0.06443, 0.1731, 0.053, 0.2108, 0.01, 0.25, 0.01461, 0.2032, 0.053, 0.2108, 0.04914, 0.25, 0.01461, 0.2968, 0.01, 0.25, 0.04914, 0.25, 0.053, 0.2892, 0.02827, 0.3418, 0.01461, 0.2968, 0.053, 0.2892, 0.06443, 0.3269, 0.05045, 0.3833, 0.02827, 0.3418, 0.06443, 0.3269, 0.08299, 0.3616, 0.08029, 0.4197, 0.05045, 0.3833, 0.08299, 0.3616, 0.108, 0.392, 0.1167, 0.4496, 0.08029, 0.4197, 0.108, 0.392, 0.1384, 0.417, 0.1582, 0.4717, 0.1167, 0.4496, 0.1384, 0.417, 0.1731, 0.4356, 0.2032, 0.4854, 0.1582, 0.4717, 0.1731, 0.4356, 0.2108, 0.447, 0.25, 0.49, 0.2032, 0.4854, 0.2108, 0.447, 0.25, 0.4509, 0.25, 0.49, 0.2968, 0.4854, 0.2968, 0.4854, 0.25, 0.49, 0.25, 0.4509, 0.2892, 0.447, 0.2892, 0.447, 0.25, 0.4509, 0.2892, 0.447, 0.3269, 0.4356, 0.3269, 0.4356, 0.2892, 0.447, 0.3269, 0.4356, 0.3616, 0.417, 0.3616, 0.417, 0.3269, 0.4356, 0.3616, 0.417, 0.392, 0.392, 0.392, 0.392, 0.3616, 0.417, 0.392, 0.392, 0.417, 0.3616, 0.417, 0.3616, 0.392, 0.392, 0.417, 0.3616, 0.4356, 0.3269, 0.4356, 0.3269, 0.417, 0.3616, 0.4356, 0.3269, 0.447, 0.2892, 0.447, 0.2892, 0.4356, 0.3269, 0.447, 0.2892, 0.4509, 0.25, 0.4509, 0.25, 0.447, 0.2892, 0.4509, 0.25, 0.447, 0.2108, 0.447, 0.2108, 0.4509, 0.25, 0.447, 0.2108, 0.4356, 0.1731, 0.4356, 0.1731, 0.447, 0.2108, 0.4356, 0.1731, 0.417, 0.1384, 0.417, 0.1384, 0.4356, 0.1731, 0.417, 0.1384, 0.392, 0.108, 0.392, 0.108, 0.417, 0.1384, 0.392, 0.108, 0.3616, 0.08299, 0.3616, 0.08299, 0.392, 0.108, 0.3616, 0.08299, 0.3269, 0.06443, 0.3269, 0.06443, 0.3616, 0.08299, 0.3269, 0.06443, 0.2892, 0.053, 0.2892, 0.053, 0.3269, 0.06443, 0.2892, 0.053, 0.25, 0.04914, 0.25, 0.04914, 0.2892, 0.053, 0.25, 0.04914, 0.2108, 0.053, 0.2108, 0.053, 0.25, 0.04914, 0.2108, 0.053, 0.1731, 0.06443, 0.1731, 0.06443, 0.2108, 0.053, 0.1731, 0.06443, 0.1384, 0.08299, 0.1384, 0.08299, 0.1731, 0.06443, 0.1384, 0.08299, 0.108, 0.108, 0.108, 0.108, 0.1384, 0.08299, 0.108, 0.108, 0.08299, 0.1384, 0.08299, 0.1384, 0.108, 0.108, 0.08299, 0.1384, 0.06443, 0.1731, 0.06443, 0.1731, 0.08299, 0.1384, 0.06443, 0.1731, 0.053, 0.2108, 0.053, 0.2108, 0.06443, 0.1731, 0.053, 0.2108, 0.04914, 0.25, 0.04914, 0.25, 0.053, 0.2108, 0.04914, 0.25, 0.053, 0.2892, 0.053, 0.2892, 0.04914, 0.25, 0.053, 0.2892, 0.06443, 0.3269, 0.06443, 0.3269, 0.053, 0.2892, 0.06443, 0.3269, 0.08299, 0.3616, 0.08299, 0.3616, 0.06443, 0.3269, 0.08299, 0.3616, 0.108, 0.392, 0.108, 0.392, 0.08299, 0.3616, 0.108, 0.392, 0.1384, 0.417, 0.1384, 0.417, 0.108, 0.392, 0.1384, 0.417, 0.1731, 0.4356, 0.1731, 0.4356, 0.1384, 0.417, 0.1731, 0.4356, 0.2108, 0.447, 0.2108, 0.447, 0.1731, 0.4356, 0.2108, 0.447, 0.25, 0.4509, 0.25, 0.4509, 0.2108, 0.447, 0.447, 0.2892, 0.4356, 0.3269, 0.4356, 0.3269, 0.447, 0.2892, 0.2108, 0.447, 0.1731, 0.4356, 0.1731, 0.4356, 0.2108, 0.447, 0.1731, 0.06443, 0.2108, 0.053, 0.2108, 0.053, 0.1731, 0.06443, 0.417, 0.3616, 0.392, 0.392, 0.392, 0.392, 0.417, 0.3616, 0.25, 0.4509, 0.2108, 0.447, 0.2108, 0.447, 0.25, 0.4509, 0.1384, 0.08299, 0.1731, 0.06443, 0.1731, 0.06443, 0.1384, 0.08299, 0.4356, 0.3269, 0.417, 0.3616, 0.417, 0.3616, 0.4356, 0.3269, 0.108, 0.108, 0.1384, 0.08299, 0.1384, 0.08299, 0.108, 0.108, 0.447, 0.2892, 0.4356, 0.3269, 0.4356, 0.3269, 0.447, 0.2892, 0.08299, 0.1384, 0.108, 0.108, 0.108, 0.108, 0.08299, 0.1384, 0.4509, 0.25, 0.447, 0.2892, 0.447, 0.2892, 0.4509, 0.25, 0.06443, 0.1731, 0.08299, 0.1384, 0.08299, 0.1384, 0.06443, 0.1731, 0.447, 0.2108, 0.4509, 0.25, 0.4509, 0.25, 0.447, 0.2108, 0.053, 0.2108, 0.06443, 0.1731, 0.06443, 0.1731, 0.053, 0.2108, 0.4356, 0.1731, 0.447, 0.2108, 0.447, 0.2108, 0.4356, 0.1731, 0.04914, 0.25, 0.053, 0.2108, 0.053, 0.2108, 0.04914, 0.25, 0.417, 0.1384, 0.4356, 0.1731, 0.4356, 0.1731, 0.417, 0.1384, 0.053, 0.2892, 0.04914, 0.25, 0.04914, 0.25, 0.053, 0.2892, 0.392, 0.108, 0.417, 0.1384, 0.417, 0.1384, 0.392, 0.108, 0.06443, 0.3269, 0.053, 0.2892, 0.053, 0.2892, 0.06443, 0.3269, 0.3616, 0.08299, 0.392, 0.108, 0.392, 0.108, 0.3616, 0.08299, 0.08299, 0.3616, 0.06443, 0.3269, 0.06443, 0.3269, 0.08299, 0.3616, 0.3269, 0.06443, 0.3616, 0.08299, 0.3616, 0.08299, 0.3269, 0.06443, 0.2892, 0.447, 0.25, 0.4509, 0.25, 0.4509, 0.2892, 0.447, 0.108, 0.392, 0.08299, 0.3616, 0.08299, 0.3616, 0.108, 0.392, 0.2892, 0.053, 0.3269, 0.06443, 0.3269, 0.06443, 0.2892, 0.053, 0.3269, 0.4356, 0.2892, 0.447, 0.2892, 0.447, 0.3269, 0.4356, 0.1384, 0.417, 0.108, 0.392, 0.108, 0.392, 0.1384, 0.417, 0.25, 0.04914, 0.2892, 0.053, 0.2892, 0.053, 0.25, 0.04914, 0.3616, 0.417, 0.3269, 0.4356, 0.3269, 0.4356, 0.3616, 0.417, 0.1731, 0.4356, 0.1384, 0.417, 0.1384, 0.417, 0.1731, 0.4356, 0.2108, 0.053, 0.25, 0.04914, 0.25, 0.04914, 0.2108, 0.053, 0.4356, 0.1731, 0.447, 0.2108, 0.447, 0.2108, 0.4356, 0.1731, 0.08299, 0.1384, 0.108, 0.108, 0.108, 0.108, 0.08299, 0.1384, 0.4509, 0.25, 0.447, 0.2892, 0.447, 0.2892, 0.4509, 0.25, 0.06443, 0.1731, 0.08299, 0.1384, 0.08299, 0.1384, 0.06443, 0.1731, 0.447, 0.2108, 0.4509, 0.25, 0.4509, 0.25, 0.447, 0.2108, 0.053, 0.2108, 0.06443, 0.1731, 0.06443, 0.1731, 0.053, 0.2108, 0.4356, 0.1731, 0.447, 0.2108, 0.447, 0.2108, 0.4356, 0.1731, 0.04914, 0.25, 0.053, 0.2108, 0.053, 0.2108, 0.04914, 0.25, 0.417, 0.1384, 0.4356, 0.1731, 0.4356, 0.1731, 0.417, 0.1384, 0.053, 0.2892, 0.04914, 0.25, 0.04914, 0.25, 0.053, 0.2892, 0.392, 0.108, 0.417, 0.1384, 0.417, 0.1384, 0.392, 0.108, 0.06443, 0.3269, 0.053, 0.2892, 0.053, 0.2892, 0.06443, 0.3269, 0.3616, 0.08299, 0.392, 0.108, 0.392, 0.108, 0.3616, 0.08299, 0.08299, 0.3616, 0.06443, 0.3269, 0.06443, 0.3269, 0.08299, 0.3616, 0.3269, 0.06443, 0.3616, 0.08299, 0.3616, 0.08299, 0.3269, 0.06443, 0.2892, 0.447, 0.25, 0.4509, 0.25, 0.4509, 0.2892, 0.447, 0.108, 0.392, 0.08299, 0.3616, 0.08299, 0.3616, 0.108, 0.392, 0.2892, 0.053, 0.3269, 0.06443, 0.3269, 0.06443, 0.2892, 0.053, 0.3269, 0.4356, 0.2892, 0.447, 0.2892, 0.447, 0.3269, 0.4356, 0.1384, 0.417, 0.108, 0.392, 0.108, 0.392, 0.1384, 0.417, 0.25, 0.04914, 0.2892, 0.053, 0.2892, 0.053, 0.25, 0.04914, 0.3616, 0.417, 0.3269, 0.4356, 0.3269, 0.4356, 0.3616, 0.417, 0.1731, 0.4356, 0.1384, 0.417, 0.1384, 0.417, 0.1731, 0.4356, 0.2108, 0.053, 0.25, 0.04914, 0.25, 0.04914, 0.2108, 0.053, 0.392, 0.392, 0.3616, 0.417, 0.3616, 0.417, 0.392, 0.392, 0.2108, 0.447, 0.1731, 0.4356, 0.1731, 0.4356, 0.2108, 0.447, 0.1731, 0.06443, 0.2108, 0.053, 0.2108, 0.053, 0.1731, 0.06443, 0.417, 0.3616, 0.392, 0.392, 0.392, 0.392, 0.417, 0.3616, 0.25, 0.4509, 0.2108, 0.447, 0.2108, 0.447, 0.25, 0.4509, 0.1384, 0.08299, 0.1731, 0.06443, 0.1731, 0.06443, 0.1384, 0.08299, 0.4356, 0.3269, 0.417, 0.3616, 0.417, 0.3616, 0.4356, 0.3269, 0.108, 0.108, 0.1384, 0.08299, 0.1384, 0.08299, 0.108, 0.108, 0.2892, 0.447, 0.25, 0.4509, 0.2108, 0.447, 0.1731, 0.4356, 0.1384, 0.417, 0.108, 0.392, 0.08299, 0.3616, 0.06443, 0.3269, 0.053, 0.2892, 0.04914, 0.25, 0.053, 0.2108, 0.06443, 0.1731, 0.08299, 0.1384, 0.108, 0.108, 0.1384, 0.08299, 0.1731, 0.06443, 0.2108, 0.053, 0.25, 0.04914, 0.2892, 0.053, 0.3269, 0.06443, 0.3616, 0.08299, 0.392, 0.108, 0.417, 0.1384, 0.4356, 0.1731, 0.447, 0.2108, 0.4509, 0.25, 0.447, 0.2892, 0.4356, 0.3269, 0.417, 0.3616, 0.392, 0.392, 0.3616, 0.417, 0.3269, 0.4356, 0.04914, 0.25, 0.053, 0.2108, 0.053, 0.2108, 0.04914, 0.25, 0.417, 0.1384, 0.4356, 0.1731, 0.4356, 0.1731, 0.417, 0.1384, 0.053, 0.2892, 0.04914, 0.25, 0.04914, 0.25, 0.053, 0.2892, 0.392, 0.108, 0.417, 0.1384, 0.417, 0.1384, 0.392, 0.108, 0.06443, 0.3269, 0.053, 0.2892, 0.053, 0.2892, 0.06443, 0.3269, 0.3616, 0.08299, 0.392, 0.108, 0.392, 0.108, 0.3616, 0.08299, 0.08299, 0.3616, 0.06443, 0.3269, 0.06443, 0.3269, 0.08299, 0.3616, 0.3269, 0.06443, 0.3616, 0.08299, 0.3616, 0.08299, 0.3269, 0.06443, 0.2892, 0.447, 0.25, 0.4509, 0.25, 0.4509, 0.2892, 0.447, 0.108, 0.392, 0.08299, 0.3616, 0.08299, 0.3616, 0.108, 0.392, 0.2892, 0.053, 0.3269, 0.06443, 0.3269, 0.06443, 0.2892, 0.053, 0.3269, 0.4356, 0.2892, 0.447, 0.2892, 0.447, 0.3269, 0.4356, 0.1384, 0.417, 0.108, 0.392, 0.108, 0.392, 0.1384, 0.417, 0.25, 0.04914, 0.2892, 0.053, 0.2892, 0.053, 0.25, 0.04914, 0.3616, 0.417, 0.3269, 0.4356, 0.3269, 0.4356, 0.3616, 0.417, 0.1731, 0.4356, 0.1384, 0.417, 0.1384, 0.417, 0.1731, 0.4356, 0.2108, 0.053, 0.25, 0.04914, 0.25, 0.04914, 0.2108, 0.053, 0.392, 0.392, 0.3616, 0.417, 0.3616, 0.417, 0.392, 0.392, 0.2108, 0.447, 0.1731, 0.4356, 0.1731, 0.4356, 0.2108, 0.447, 0.1731, 0.06443, 0.2108, 0.053, 0.2108, 0.053, 0.1731, 0.06443, 0.417, 0.3616, 0.392, 0.392, 0.392, 0.392, 0.417, 0.3616, 0.25, 0.4509, 0.2108, 0.447, 0.2108, 0.447, 0.25, 0.4509, 0.1384, 0.08299, 0.1731, 0.06443, 0.1731, 0.06443, 0.1384, 0.08299, 0.4356, 0.3269, 0.417, 0.3616, 0.417, 0.3616, 0.4356, 0.3269, 0.108, 0.108, 0.1384, 0.08299, 0.1384, 0.08299, 0.108, 0.108, 0.447, 0.2892, 0.4356, 0.3269, 0.4356, 0.3269, 0.447, 0.2892, 0.08299, 0.1384, 0.108, 0.108, 0.108, 0.108, 0.08299, 0.1384, 0.4509, 0.25, 0.447, 0.2892, 0.447, 0.2892, 0.4509, 0.25, 0.06443, 0.1731, 0.08299, 0.1384, 0.08299, 0.1384, 0.06443, 0.1731, 0.447, 0.2108, 0.4509, 0.25, 0.4509, 0.25, 0.447, 0.2108, 0.053, 0.2108, 0.06443, 0.1731, 0.06443, 0.1731, 0.053, 0.2108])
me_cylinder.use_mirror_z = True
me_cylinder.update()

# ---- objects
ob_light = bpy.data.objects.new('Light', light_light)
ob_camera = bpy.data.objects.new('Camera', cam_camera)
ob_cylinder = bpy.data.objects.new('Cylinder', me_cylinder)

# ---- transforms, parenting, visibility, modifiers, constraints
ob_light.location = (4.076, 1.005, 5.904)
ob_light.rotation_euler = (0.6503, 0.05522, 1.866)
ob_light.lock_rotations_4d = False
ob_light.empty_display_type = 'ARROWS'
ob_light.color = (0.0, 0.0, 0.0, 0.0)
ob_light.lineart.crease_threshold = 0.0
ob_camera.location = (7.359, -6.926, 4.958)
ob_camera.rotation_euler = (1.109, 0.0, 0.8149)
ob_camera.lock_rotations_4d = False
ob_camera.empty_display_type = 'ARROWS'
ob_camera.color = (0.0, 0.0, 0.0, 0.0)
ob_camera.display_type = 'WIRE'
ob_camera.lineart.crease_threshold = 0.0
ob_cylinder.location = (0.0, 0.0, 1.5)
ob_cylinder.scale = (1.0, 1.0, 1.5)
ob_cylinder.use_mesh_mirror_z = True
_m = ob_cylinder.modifiers.new('Smooth by Angle', 'NODES')
_m.node_group = ng_smooth_by_angle
_m.use_pin_to_last = True
_m.show_group_selector = False

# ---- collection membership
col_collection.objects.link(ob_light)
col_collection.objects.link(ob_camera)
col_collection.objects.link(ob_cylinder)

# ---- scene / render settings (as saved in the file)
scene.camera = ob_camera
scene.frame_start = 1; scene.frame_end = 250; scene.frame_set(1)
scene.render.engine = 'BLENDER_EEVEE_NEXT'
bpy.context.view_layer.update()
